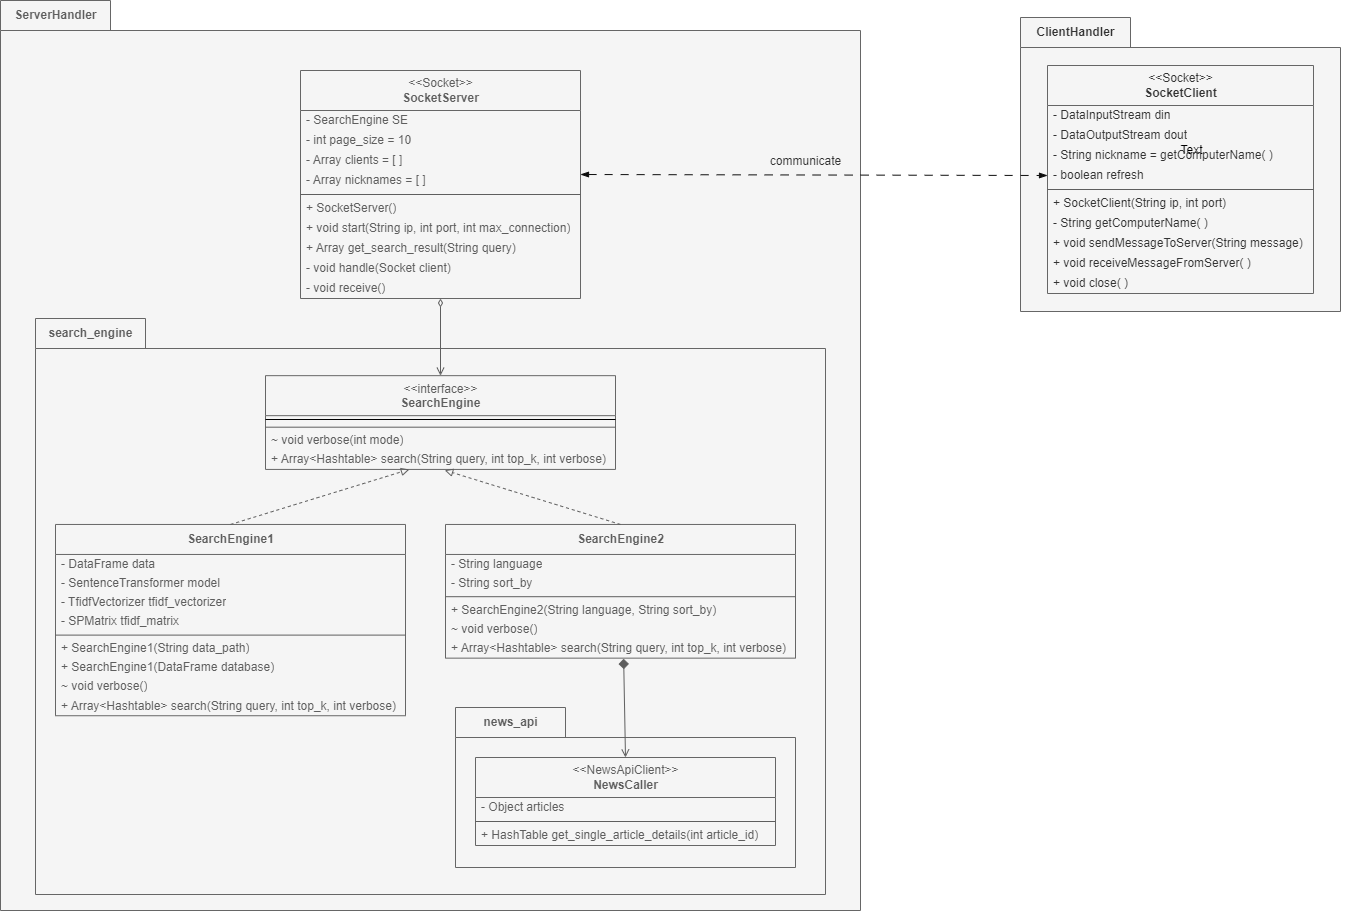

The diagram above was exported from draw.io. Its source (the exported page's mxGraphModel, read from the mxfile embedded in the PNG):
<mxGraphModel dx="1267" dy="1345" grid="1" gridSize="10" guides="1" tooltips="1" connect="1" arrows="1" fold="1" page="1" pageScale="1" pageWidth="1169" pageHeight="827" background="#FFFFFF" math="0" shadow="0">
  <root>
    <mxCell id="0" />
    <mxCell id="1" parent="0" />
    <mxCell id="352" value="ClientHandler" style="shape=folder;fontStyle=1;tabWidth=110;tabHeight=30;tabPosition=left;html=1;boundedLbl=1;labelInHeader=1;container=1;collapsible=0;fillColor=#f5f5f5;fontColor=#333333;strokeColor=#666666;" vertex="1" parent="1">
      <mxGeometry x="1770" y="-479" width="320" height="294" as="geometry" />
    </mxCell>
    <mxCell id="353" value="Text" style="html=1;strokeColor=none;resizeWidth=1;resizeHeight=1;fillColor=none;part=1;connectable=0;allowArrows=0;deletable=0;" vertex="1" parent="352">
      <mxGeometry width="342.85714285714283" height="205.79999999999998" relative="1" as="geometry">
        <mxPoint y="30" as="offset" />
      </mxGeometry>
    </mxCell>
    <mxCell id="344" value="&amp;lt;&amp;lt;Socket&amp;gt;&amp;gt;&lt;br&gt;&lt;b&gt;SocketClient&lt;/b&gt;" style="swimlane;fontStyle=0;align=center;verticalAlign=middle;childLayout=stackLayout;horizontal=1;startSize=40;horizontalStack=0;resizeParent=1;resizeParentMax=0;resizeLast=0;collapsible=0;marginBottom=0;html=1;fillColor=#f5f5f5;fontColor=#333333;strokeColor=#666666;" vertex="1" parent="352">
      <mxGeometry x="27" y="48" width="266" height="228" as="geometry" />
    </mxCell>
    <mxCell id="346" value="- DataInputStream din" style="text;html=1;strokeColor=none;fillColor=none;align=left;verticalAlign=middle;spacingLeft=4;spacingRight=4;overflow=hidden;rotatable=0;points=[[0,0.5],[1,0.5]];portConstraint=eastwest;fontColor=#333333;" vertex="1" parent="344">
      <mxGeometry y="40" width="266" height="20" as="geometry" />
    </mxCell>
    <mxCell id="347" value="- DataOutputStream dout" style="text;html=1;strokeColor=none;fillColor=none;align=left;verticalAlign=middle;spacingLeft=4;spacingRight=4;overflow=hidden;rotatable=0;points=[[0,0.5],[1,0.5]];portConstraint=eastwest;fontColor=#333333;" vertex="1" parent="344">
      <mxGeometry y="60" width="266" height="20" as="geometry" />
    </mxCell>
    <mxCell id="348" value="- String nickname = getComputerName( )" style="text;html=1;strokeColor=none;fillColor=none;align=left;verticalAlign=middle;spacingLeft=4;spacingRight=4;overflow=hidden;rotatable=0;points=[[0,0.5],[1,0.5]];portConstraint=eastwest;fontColor=#333333;" vertex="1" parent="344">
      <mxGeometry y="80" width="266" height="20" as="geometry" />
    </mxCell>
    <mxCell id="355" value="- boolean refresh" style="text;html=1;strokeColor=none;fillColor=none;align=left;verticalAlign=middle;spacingLeft=4;spacingRight=4;overflow=hidden;rotatable=0;points=[[0,0.5],[1,0.5]];portConstraint=eastwest;fontColor=#333333;" vertex="1" parent="344">
      <mxGeometry y="100" width="266" height="20" as="geometry" />
    </mxCell>
    <mxCell id="354" value="" style="line;strokeWidth=1;fillColor=none;align=left;verticalAlign=middle;spacingTop=-1;spacingLeft=3;spacingRight=3;rotatable=0;labelPosition=right;points=[];portConstraint=eastwest;strokeColor=#5E5E5E;fontColor=#5E5E5E;" vertex="1" parent="344">
      <mxGeometry y="120" width="266" height="8" as="geometry" />
    </mxCell>
    <mxCell id="358" value="+ SocketClient(String ip, int port)" style="text;html=1;strokeColor=none;fillColor=none;align=left;verticalAlign=middle;spacingLeft=4;spacingRight=4;overflow=hidden;rotatable=0;points=[[0,0.5],[1,0.5]];portConstraint=eastwest;fontColor=#333333;" vertex="1" parent="344">
      <mxGeometry y="128" width="266" height="20" as="geometry" />
    </mxCell>
    <mxCell id="357" value="- String getComputerName( )" style="text;html=1;strokeColor=none;fillColor=none;align=left;verticalAlign=middle;spacingLeft=4;spacingRight=4;overflow=hidden;rotatable=0;points=[[0,0.5],[1,0.5]];portConstraint=eastwest;fontColor=#333333;" vertex="1" parent="344">
      <mxGeometry y="148" width="266" height="20" as="geometry" />
    </mxCell>
    <mxCell id="356" value="+ void sendMessageToServer(String message)" style="text;html=1;strokeColor=none;fillColor=none;align=left;verticalAlign=middle;spacingLeft=4;spacingRight=4;overflow=hidden;rotatable=0;points=[[0,0.5],[1,0.5]];portConstraint=eastwest;fontColor=#333333;" vertex="1" parent="344">
      <mxGeometry y="168" width="266" height="20" as="geometry" />
    </mxCell>
    <mxCell id="360" value="+ void receiveMessageFromServer( )" style="text;html=1;strokeColor=none;fillColor=none;align=left;verticalAlign=middle;spacingLeft=4;spacingRight=4;overflow=hidden;rotatable=0;points=[[0,0.5],[1,0.5]];portConstraint=eastwest;fontColor=#333333;" vertex="1" parent="344">
      <mxGeometry y="188" width="266" height="20" as="geometry" />
    </mxCell>
    <mxCell id="359" value="+ void close( )" style="text;html=1;strokeColor=none;fillColor=none;align=left;verticalAlign=middle;spacingLeft=4;spacingRight=4;overflow=hidden;rotatable=0;points=[[0,0.5],[1,0.5]];portConstraint=eastwest;fontColor=#333333;" vertex="1" parent="344">
      <mxGeometry y="208" width="266" height="20" as="geometry" />
    </mxCell>
    <mxCell id="11" value="ServerHandler" style="shape=folder;fontStyle=1;tabWidth=110;tabHeight=30;tabPosition=left;html=1;boundedLbl=1;labelInHeader=1;container=1;collapsible=0;recursiveResize=0;rounded=0;fillColor=#f5f5f5;fontColor=#5E5E5E;strokeColor=#666666;" parent="1" vertex="1">
      <mxGeometry x="750" y="-496" width="860" height="910" as="geometry" />
    </mxCell>
    <mxCell id="298" value="search_engine" style="shape=folder;fontStyle=1;tabWidth=110;tabHeight=30;tabPosition=left;html=1;boundedLbl=1;labelInHeader=1;container=1;collapsible=0;fillColor=#f5f5f5;strokeColor=#666666;rounded=0;fontColor=#5E5E5E;" parent="11" vertex="1">
      <mxGeometry x="35" y="318" width="790" height="576" as="geometry" />
    </mxCell>
    <mxCell id="299" value="" style="html=1;strokeColor=none;resizeWidth=1;resizeHeight=1;fillColor=none;part=1;connectable=0;allowArrows=0;deletable=0;rounded=0;fontColor=#5E5E5E;" parent="298" vertex="1">
      <mxGeometry width="790" height="293.2363636363636" relative="1" as="geometry">
        <mxPoint y="30" as="offset" />
      </mxGeometry>
    </mxCell>
    <mxCell id="300" value="&lt;b&gt;SearchEngine1&lt;/b&gt;" style="swimlane;fontStyle=0;align=center;verticalAlign=middle;childLayout=stackLayout;horizontal=1;startSize=30;horizontalStack=0;resizeParent=1;resizeParentMax=0;resizeLast=0;collapsible=0;marginBottom=0;html=1;strokeColor=#666666;fontColor=#5E5E5E;fillColor=#f5f5f5;" parent="298" vertex="1">
      <mxGeometry x="20" y="205.95999999999998" width="350" height="191.27999999999997" as="geometry" />
    </mxCell>
    <mxCell id="301" value="- DataFrame data" style="text;html=1;strokeColor=none;fillColor=none;align=left;verticalAlign=middle;spacingLeft=4;spacingRight=4;overflow=hidden;rotatable=0;points=[[0,0.5],[1,0.5]];portConstraint=eastwest;fontColor=#5E5E5E;" parent="300" vertex="1">
      <mxGeometry y="30" width="350" height="19.2" as="geometry" />
    </mxCell>
    <mxCell id="302" value="- SentenceTransformer model" style="text;html=1;strokeColor=none;fillColor=none;align=left;verticalAlign=middle;spacingLeft=4;spacingRight=4;overflow=hidden;rotatable=0;points=[[0,0.5],[1,0.5]];portConstraint=eastwest;fontColor=#5E5E5E;" parent="300" vertex="1">
      <mxGeometry y="49.2" width="350" height="19.2" as="geometry" />
    </mxCell>
    <mxCell id="303" value="- TfidfVectorizer tfidf_vectorizer" style="text;html=1;strokeColor=none;fillColor=none;align=left;verticalAlign=middle;spacingLeft=4;spacingRight=4;overflow=hidden;rotatable=0;points=[[0,0.5],[1,0.5]];portConstraint=eastwest;fontColor=#5E5E5E;" parent="300" vertex="1">
      <mxGeometry y="68.4" width="350" height="19.2" as="geometry" />
    </mxCell>
    <mxCell id="304" value="- SPMatrix tfidf_matrix" style="text;html=1;strokeColor=none;fillColor=none;align=left;verticalAlign=middle;spacingLeft=4;spacingRight=4;overflow=hidden;rotatable=0;points=[[0,0.5],[1,0.5]];portConstraint=eastwest;fontColor=#5E5E5E;" parent="300" vertex="1">
      <mxGeometry y="87.60000000000001" width="350" height="19.2" as="geometry" />
    </mxCell>
    <mxCell id="305" value="" style="line;strokeWidth=1;fillColor=none;align=left;verticalAlign=middle;spacingTop=-1;spacingLeft=3;spacingRight=3;rotatable=0;labelPosition=right;points=[];portConstraint=eastwest;strokeColor=#5E5E5E;fontColor=#5E5E5E;" parent="300" vertex="1">
      <mxGeometry y="106.80000000000001" width="350" height="7.68" as="geometry" />
    </mxCell>
    <mxCell id="306" value="+ SearchEngine1(String data_path)" style="text;html=1;strokeColor=none;fillColor=none;align=left;verticalAlign=middle;spacingLeft=4;spacingRight=4;overflow=hidden;rotatable=0;points=[[0,0.5],[1,0.5]];portConstraint=eastwest;fontColor=#5E5E5E;" parent="300" vertex="1">
      <mxGeometry y="114.48000000000002" width="350" height="19.2" as="geometry" />
    </mxCell>
    <mxCell id="307" value="+ SearchEngine1(DataFrame database)" style="text;html=1;strokeColor=none;fillColor=none;align=left;verticalAlign=middle;spacingLeft=4;spacingRight=4;overflow=hidden;rotatable=0;points=[[0,0.5],[1,0.5]];portConstraint=eastwest;fontColor=#5E5E5E;" parent="300" vertex="1">
      <mxGeometry y="133.68" width="350" height="19.2" as="geometry" />
    </mxCell>
    <mxCell id="308" value="~ void verbose()" style="text;html=1;strokeColor=none;fillColor=none;align=left;verticalAlign=middle;spacingLeft=4;spacingRight=4;overflow=hidden;rotatable=0;points=[[0,0.5],[1,0.5]];portConstraint=eastwest;fontColor=#5E5E5E;" parent="300" vertex="1">
      <mxGeometry y="152.88" width="350" height="19.2" as="geometry" />
    </mxCell>
    <mxCell id="309" value="+&amp;nbsp;Array&amp;lt;Hashtable&amp;gt; search(String query, int top_k, int verbose)" style="text;html=1;strokeColor=none;fillColor=none;align=left;verticalAlign=middle;spacingLeft=4;spacingRight=4;overflow=hidden;rotatable=0;points=[[0,0.5],[1,0.5]];portConstraint=eastwest;fontColor=#5E5E5E;" parent="300" vertex="1">
      <mxGeometry y="172.07999999999998" width="350" height="19.2" as="geometry" />
    </mxCell>
    <mxCell id="310" value="&amp;lt;&amp;lt;interface&amp;gt;&amp;gt;&lt;br&gt;&lt;b&gt;SearchEngine&lt;/b&gt;" style="swimlane;fontStyle=0;align=center;verticalAlign=top;childLayout=stackLayout;horizontal=1;startSize=40;horizontalStack=0;resizeParent=1;resizeParentMax=0;resizeLast=0;collapsible=0;marginBottom=0;html=1;fillColor=#f5f5f5;fontColor=#5E5E5E;strokeColor=#666666;rounded=0;" parent="298" vertex="1">
      <mxGeometry x="230" y="57.16" width="350" height="93.76" as="geometry" />
    </mxCell>
    <mxCell id="311" value="" style="line;strokeWidth=1;fillColor=none;align=left;verticalAlign=middle;spacingTop=-1;spacingLeft=3;spacingRight=3;rotatable=0;labelPosition=right;points=[];portConstraint=eastwest;rounded=0;fontColor=#5E5E5E;" parent="310" vertex="1">
      <mxGeometry y="40" width="350" height="7.68" as="geometry" />
    </mxCell>
    <mxCell id="312" value="" style="line;strokeWidth=1;fillColor=none;align=left;verticalAlign=middle;spacingTop=-1;spacingLeft=3;spacingRight=3;rotatable=0;labelPosition=right;points=[];portConstraint=eastwest;strokeColor=#5E5E5E;fontColor=#5E5E5E;" parent="310" vertex="1">
      <mxGeometry y="47.68" width="350" height="7.68" as="geometry" />
    </mxCell>
    <mxCell id="313" value="~ void verbose(int mode)" style="text;html=1;strokeColor=none;fillColor=none;align=left;verticalAlign=middle;spacingLeft=4;spacingRight=4;overflow=hidden;rotatable=0;points=[[0,0.5],[1,0.5]];portConstraint=eastwest;rounded=0;fontColor=#5E5E5E;" parent="310" vertex="1">
      <mxGeometry y="55.36" width="350" height="19.2" as="geometry" />
    </mxCell>
    <mxCell id="314" value="+&amp;nbsp;Array&amp;lt;Hashtable&amp;gt; search(String query, int top_k, int verbose)" style="text;html=1;strokeColor=none;fillColor=none;align=left;verticalAlign=middle;spacingLeft=4;spacingRight=4;overflow=hidden;rotatable=0;points=[[0,0.5],[1,0.5]];portConstraint=eastwest;rounded=0;fontColor=#5E5E5E;" parent="310" vertex="1">
      <mxGeometry y="74.56" width="350" height="19.2" as="geometry" />
    </mxCell>
    <mxCell id="315" value="" style="html=1;verticalAlign=bottom;labelBackgroundColor=none;endArrow=block;endFill=0;endSize=6;align=left;exitX=0.5;exitY=0;exitDx=0;exitDy=0;fontColor=#5E5E5E;strokeColor=#5E5E5E;dashed=1;" parent="298" source="300" target="314" edge="1">
      <mxGeometry x="-0.7403" relative="1" as="geometry">
        <mxPoint x="169.9999999999999" y="-316.8" as="sourcePoint" />
        <mxPoint x="360" y="-364.8" as="targetPoint" />
        <mxPoint as="offset" />
      </mxGeometry>
    </mxCell>
    <mxCell id="316" value="SearchEngine2" style="swimlane;fontStyle=1;align=center;verticalAlign=middle;childLayout=stackLayout;horizontal=1;startSize=30;horizontalStack=0;resizeParent=1;resizeParentMax=0;resizeLast=0;collapsible=0;marginBottom=0;html=1;fillColor=#f5f5f5;fontColor=#5E5E5E;strokeColor=#666666;rounded=0;" parent="298" vertex="1">
      <mxGeometry x="410" y="205.95999999999998" width="350" height="133.68" as="geometry" />
    </mxCell>
    <mxCell id="317" value="- String language" style="text;html=1;strokeColor=none;fillColor=none;align=left;verticalAlign=middle;spacingLeft=4;spacingRight=4;overflow=hidden;rotatable=0;points=[[0,0.5],[1,0.5]];portConstraint=eastwest;rounded=0;fontColor=#5E5E5E;" parent="316" vertex="1">
      <mxGeometry y="30" width="350" height="19.2" as="geometry" />
    </mxCell>
    <mxCell id="318" value="- String sort_by" style="text;html=1;strokeColor=none;fillColor=none;align=left;verticalAlign=middle;spacingLeft=4;spacingRight=4;overflow=hidden;rotatable=0;points=[[0,0.5],[1,0.5]];portConstraint=eastwest;fontColor=#5E5E5E;rounded=0;" parent="316" vertex="1">
      <mxGeometry y="49.2" width="350" height="19.2" as="geometry" />
    </mxCell>
    <mxCell id="319" value="" style="line;strokeWidth=1;fillColor=none;align=left;verticalAlign=middle;spacingTop=-1;spacingLeft=3;spacingRight=3;rotatable=0;labelPosition=right;points=[];portConstraint=eastwest;rounded=0;fontColor=#5E5E5E;strokeColor=#5E5E5E;" parent="316" vertex="1">
      <mxGeometry y="68.4" width="350" height="7.68" as="geometry" />
    </mxCell>
    <mxCell id="320" value="+ SearchEngine2(String language, String sort_by)" style="text;html=1;strokeColor=none;fillColor=none;align=left;verticalAlign=middle;spacingLeft=4;spacingRight=4;overflow=hidden;rotatable=0;points=[[0,0.5],[1,0.5]];portConstraint=eastwest;rounded=0;fontColor=#5E5E5E;" parent="316" vertex="1">
      <mxGeometry y="76.08000000000001" width="350" height="19.2" as="geometry" />
    </mxCell>
    <mxCell id="321" value="~ void verbose()" style="text;html=1;strokeColor=none;fillColor=none;align=left;verticalAlign=middle;spacingLeft=4;spacingRight=4;overflow=hidden;rotatable=0;points=[[0,0.5],[1,0.5]];portConstraint=eastwest;rounded=0;fontColor=#5E5E5E;" parent="316" vertex="1">
      <mxGeometry y="95.28000000000002" width="350" height="19.2" as="geometry" />
    </mxCell>
    <mxCell id="322" value="+&amp;nbsp;Array&amp;lt;Hashtable&amp;gt; search(String query, int top_k, int verbose)" style="text;html=1;strokeColor=none;fillColor=none;align=left;verticalAlign=middle;spacingLeft=4;spacingRight=4;overflow=hidden;rotatable=0;points=[[0,0.5],[1,0.5]];portConstraint=eastwest;rounded=0;fontColor=#5E5E5E;" parent="316" vertex="1">
      <mxGeometry y="114.48000000000002" width="350" height="19.2" as="geometry" />
    </mxCell>
    <mxCell id="323" value="" style="html=1;verticalAlign=bottom;labelBackgroundColor=none;endArrow=block;endFill=0;endSize=6;align=left;exitX=0.5;exitY=0;exitDx=0;exitDy=0;fontColor=#5E5E5E;strokeColor=#5E5E5E;dashed=1;entryX=0.512;entryY=1.042;entryDx=0;entryDy=0;entryPerimeter=0;" parent="298" source="316" target="314" edge="1">
      <mxGeometry x="-0.7403" relative="1" as="geometry">
        <mxPoint x="330" y="-259.2" as="sourcePoint" />
        <mxPoint x="550" y="-316.8" as="targetPoint" />
        <mxPoint as="offset" />
      </mxGeometry>
    </mxCell>
    <mxCell id="324" value="news_api" style="shape=folder;fontStyle=1;tabWidth=110;tabHeight=30;tabPosition=left;html=1;boundedLbl=1;labelInHeader=1;container=1;collapsible=0;fillColor=#f5f5f5;fontColor=#5E5E5E;strokeColor=#666666;rounded=0;" parent="298" vertex="1">
      <mxGeometry x="420" y="389" width="340" height="160" as="geometry" />
    </mxCell>
    <mxCell id="325" value="" style="html=1;strokeColor=none;resizeWidth=1;resizeHeight=1;fillColor=none;part=1;connectable=0;allowArrows=0;deletable=0;rounded=0;fontColor=#5E5E5E;" parent="324" vertex="1">
      <mxGeometry width="340" height="112" relative="1" as="geometry">
        <mxPoint y="30" as="offset" />
      </mxGeometry>
    </mxCell>
    <mxCell id="326" value="&amp;lt;&amp;lt;NewsApiClient&amp;gt;&amp;gt;&lt;br&gt;&lt;b&gt;NewsCaller&lt;/b&gt;" style="swimlane;fontStyle=0;align=center;verticalAlign=middle;childLayout=stackLayout;horizontal=1;startSize=40;horizontalStack=0;resizeParent=1;resizeParentMax=0;resizeLast=0;collapsible=0;marginBottom=0;html=1;strokeColor=#666666;fontColor=#5E5E5E;fillColor=#f5f5f5;" parent="324" vertex="1">
      <mxGeometry x="20" y="50" width="300" height="88" as="geometry" />
    </mxCell>
    <mxCell id="327" value="- Object articles" style="text;html=1;strokeColor=none;fillColor=none;align=left;verticalAlign=middle;spacingLeft=4;spacingRight=4;overflow=hidden;rotatable=0;points=[[0,0.5],[1,0.5]];portConstraint=eastwest;fontColor=#5E5E5E;" parent="326" vertex="1">
      <mxGeometry y="40" width="300" height="20" as="geometry" />
    </mxCell>
    <mxCell id="328" value="" style="line;strokeWidth=1;fillColor=none;align=left;verticalAlign=middle;spacingTop=-1;spacingLeft=3;spacingRight=3;rotatable=0;labelPosition=right;points=[];portConstraint=eastwest;strokeColor=#5E5E5E;fontColor=#5E5E5E;" parent="326" vertex="1">
      <mxGeometry y="60" width="300" height="8" as="geometry" />
    </mxCell>
    <mxCell id="329" value="+ HashTable get_single_article_details(int article_id)" style="text;html=1;strokeColor=none;fillColor=none;align=left;verticalAlign=middle;spacingLeft=4;spacingRight=4;overflow=hidden;rotatable=0;points=[[0,0.5],[1,0.5]];portConstraint=eastwest;fontColor=#5E5E5E;" parent="326" vertex="1">
      <mxGeometry y="68" width="300" height="20" as="geometry" />
    </mxCell>
    <mxCell id="330" value="" style="endArrow=open;startArrow=diamond;endFill=0;startFill=1;html=1;verticalAlign=bottom;labelBackgroundColor=none;strokeWidth=1;startSize=8;strokeColor=#5E5E5E;fontColor=#5E5E5E;entryX=0.5;entryY=0;entryDx=0;entryDy=0;exitX=0.509;exitY=1.033;exitDx=0;exitDy=0;exitPerimeter=0;" parent="298" source="322" target="326" edge="1">
      <mxGeometry width="160" relative="1" as="geometry">
        <mxPoint x="250" y="430" as="sourcePoint" />
        <mxPoint x="410" y="430" as="targetPoint" />
      </mxGeometry>
    </mxCell>
    <mxCell id="331" value="&amp;lt;&amp;lt;Socket&amp;gt;&amp;gt;&lt;br&gt;&lt;b&gt;SocketServer&lt;/b&gt;" style="swimlane;fontStyle=0;align=center;verticalAlign=middle;childLayout=stackLayout;horizontal=1;startSize=40;horizontalStack=0;resizeParent=1;resizeParentMax=0;resizeLast=0;collapsible=0;marginBottom=0;html=1;strokeColor=#666666;fontColor=#5E5E5E;fillColor=#f5f5f5;" parent="11" vertex="1">
      <mxGeometry x="300" y="70" width="280" height="228" as="geometry" />
    </mxCell>
    <mxCell id="333" value="- SearchEngine SE" style="text;html=1;strokeColor=none;fillColor=none;align=left;verticalAlign=middle;spacingLeft=4;spacingRight=4;overflow=hidden;rotatable=0;points=[[0,0.5],[1,0.5]];portConstraint=eastwest;fontColor=#5E5E5E;" parent="331" vertex="1">
      <mxGeometry y="40" width="280" height="20" as="geometry" />
    </mxCell>
    <mxCell id="334" value="- int page_size = 10" style="text;html=1;strokeColor=none;fillColor=none;align=left;verticalAlign=middle;spacingLeft=4;spacingRight=4;overflow=hidden;rotatable=0;points=[[0,0.5],[1,0.5]];portConstraint=eastwest;fontColor=#5E5E5E;" parent="331" vertex="1">
      <mxGeometry y="60" width="280" height="20" as="geometry" />
    </mxCell>
    <mxCell id="335" value="- Array clients = [ ]" style="text;html=1;strokeColor=none;fillColor=none;align=left;verticalAlign=middle;spacingLeft=4;spacingRight=4;overflow=hidden;rotatable=0;points=[[0,0.5],[1,0.5]];portConstraint=eastwest;fontColor=#5E5E5E;" parent="331" vertex="1">
      <mxGeometry y="80" width="280" height="20" as="geometry" />
    </mxCell>
    <mxCell id="336" value="- Array nicknames = [ ]" style="text;html=1;strokeColor=none;fillColor=none;align=left;verticalAlign=middle;spacingLeft=4;spacingRight=4;overflow=hidden;rotatable=0;points=[[0,0.5],[1,0.5]];portConstraint=eastwest;fontColor=#5E5E5E;" parent="331" vertex="1">
      <mxGeometry y="100" width="280" height="20" as="geometry" />
    </mxCell>
    <mxCell id="337" value="" style="line;strokeWidth=1;fillColor=none;align=left;verticalAlign=middle;spacingTop=-1;spacingLeft=3;spacingRight=3;rotatable=0;labelPosition=right;points=[];portConstraint=eastwest;strokeColor=#5E5E5E;fontColor=#5E5E5E;" parent="331" vertex="1">
      <mxGeometry y="120" width="280" height="8" as="geometry" />
    </mxCell>
    <mxCell id="338" value="+ SocketServer()" style="text;html=1;strokeColor=none;fillColor=none;align=left;verticalAlign=middle;spacingLeft=4;spacingRight=4;overflow=hidden;rotatable=0;points=[[0,0.5],[1,0.5]];portConstraint=eastwest;fontColor=#5E5E5E;" parent="331" vertex="1">
      <mxGeometry y="128" width="280" height="20" as="geometry" />
    </mxCell>
    <mxCell id="339" value="+ void start(String ip, int port, int max_connection)" style="text;html=1;strokeColor=none;fillColor=none;align=left;verticalAlign=middle;spacingLeft=4;spacingRight=4;overflow=hidden;rotatable=0;points=[[0,0.5],[1,0.5]];portConstraint=eastwest;fontColor=#5E5E5E;" parent="331" vertex="1">
      <mxGeometry y="148" width="280" height="20" as="geometry" />
    </mxCell>
    <mxCell id="340" value="+ Array&lt;String&gt; get_search_result(String query)" style="text;html=1;strokeColor=none;fillColor=none;align=left;verticalAlign=middle;spacingLeft=4;spacingRight=4;overflow=hidden;rotatable=0;points=[[0,0.5],[1,0.5]];portConstraint=eastwest;fontColor=#5E5E5E;" parent="331" vertex="1">
      <mxGeometry y="168" width="280" height="20" as="geometry" />
    </mxCell>
    <mxCell id="341" value="- void handle(Socket client)" style="text;html=1;strokeColor=none;fillColor=none;align=left;verticalAlign=middle;spacingLeft=4;spacingRight=4;overflow=hidden;rotatable=0;points=[[0,0.5],[1,0.5]];portConstraint=eastwest;fontColor=#5E5E5E;" parent="331" vertex="1">
      <mxGeometry y="188" width="280" height="20" as="geometry" />
    </mxCell>
    <mxCell id="342" value="- void receive()" style="text;html=1;strokeColor=none;fillColor=none;align=left;verticalAlign=middle;spacingLeft=4;spacingRight=4;overflow=hidden;rotatable=0;points=[[0,0.5],[1,0.5]];portConstraint=eastwest;fontColor=#5E5E5E;" parent="331" vertex="1">
      <mxGeometry y="208" width="280" height="20" as="geometry" />
    </mxCell>
    <mxCell id="343" style="edgeStyle=none;html=1;exitX=0.5;exitY=0;exitDx=0;exitDy=0;strokeColor=#5E5E5E;fontColor=#5E5E5E;startArrow=open;startFill=0;endArrow=diamondThin;endFill=0;" parent="11" source="310" target="342" edge="1">
      <mxGeometry relative="1" as="geometry" />
    </mxCell>
    <mxCell id="364" value="communicate" style="text;html=1;align=center;verticalAlign=middle;resizable=0;points=[];autosize=1;strokeColor=none;fillColor=none;fontColor=#333333;" vertex="1" parent="11">
      <mxGeometry x="760" y="146" width="90" height="30" as="geometry" />
    </mxCell>
    <mxCell id="361" value="" style="endArrow=blockThin;html=1;strokeWidth=1;fontColor=#333333;entryX=0;entryY=0.5;entryDx=0;entryDy=0;exitX=1;exitY=0.2;exitDx=0;exitDy=0;exitPerimeter=0;strokeColor=#0D0D0D;startArrow=blockThin;startFill=1;endFill=1;dashed=1;dashPattern=8 8;" edge="1" parent="1" source="336" target="355">
      <mxGeometry width="50" height="50" relative="1" as="geometry">
        <mxPoint x="1340" y="-322" as="sourcePoint" />
        <mxPoint x="1880" y="-250" as="targetPoint" />
      </mxGeometry>
    </mxCell>
  </root>
</mxGraphModel>